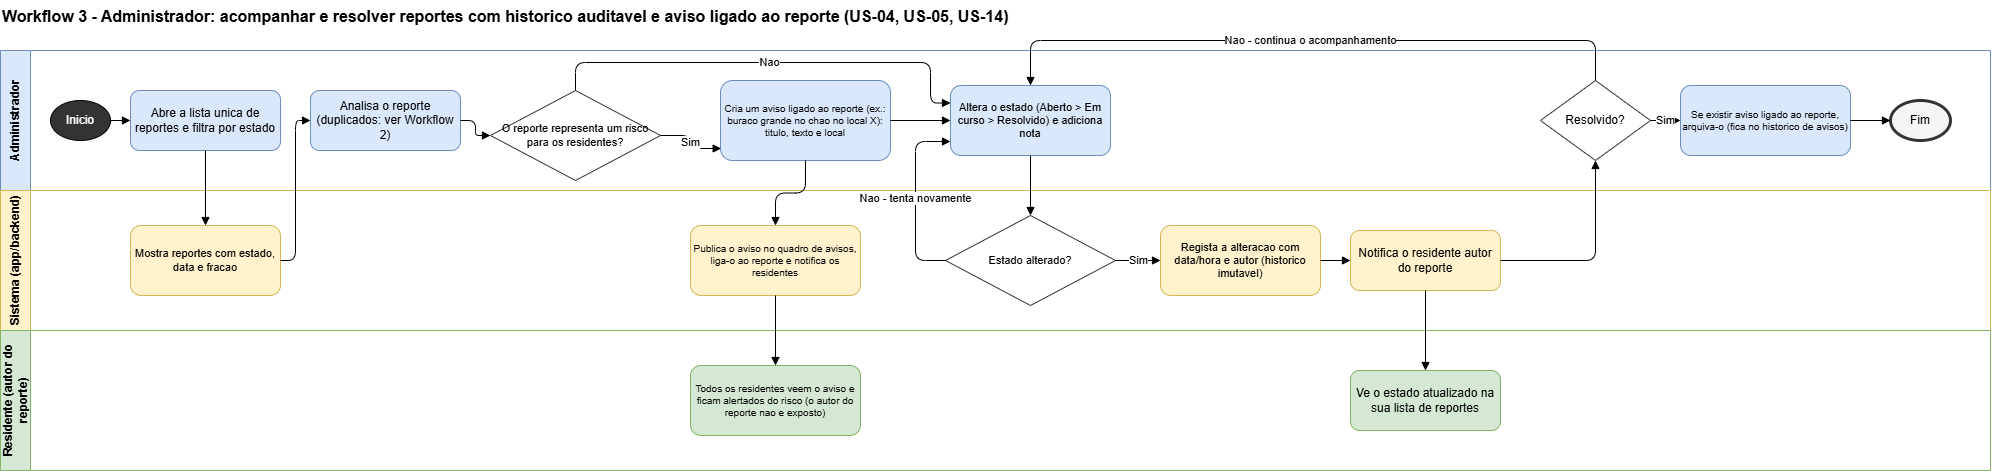

The diagram above was exported from draw.io. Its source (the exported page's mxGraphModel, read from the mxfile embedded in the PNG):
<mxGraphModel dx="2034" dy="1610" grid="1" gridSize="10" guides="1" tooltips="1" connect="1" arrows="1" fold="1" page="1" pageScale="1" pageWidth="1400" pageHeight="700" math="0" shadow="0">
  <root>
    <mxCell id="0" />
    <mxCell id="1" parent="0" />
    <mxCell id="t" parent="1" style="text;html=1;fontSize=16;fontStyle=1;align=left;" value="Workflow 3 - Administrador: acompanhar e resolver reportes com historico auditavel e aviso ligado ao reporte (US-04, US-05, US-14)" vertex="1">
      <mxGeometry height="30" width="1100" y="-50" as="geometry" />
    </mxCell>
    <mxCell id="l1" parent="1" style="swimlane;horizontal=0;whiteSpace=wrap;html=1;startSize=30;fillColor=#dae8fc;strokeColor=#6c8ebf;fontStyle=1;swimlaneFillColor=#ffffff;" value="Administrador" vertex="1">
      <mxGeometry height="140" width="1990" as="geometry" />
    </mxCell>
    <mxCell id="dr" parent="l1" style="rhombus;whiteSpace=wrap;html=1;fillColor=#ffffff;strokeColor=#333333;fontSize=11;" value="O reporte representa um risco para os residentes?" vertex="1">
      <mxGeometry height="90" width="170" x="490" y="40" as="geometry" />
    </mxCell>
    <mxCell id="a4" parent="l1" style="rounded=1;whiteSpace=wrap;html=1;fillColor=#dae8fc;strokeColor=#6c8ebf;fontSize=11;" value="Altera o estado (Aberto &gt; Em curso &gt; Resolvido) e adiciona nota" vertex="1">
      <mxGeometry height="70" width="160" x="950" y="35" as="geometry" />
    </mxCell>
    <mxCell id="f4b" edge="1" parent="l1" source="dr" style="edgeStyle=orthogonalEdgeStyle;rounded=1;html=1;endArrow=block;endFill=1;exitX=0.5;exitY=0;exitDx=0;exitDy=0;entryX=0;entryY=0.25;entryDx=0;entryDy=0;" target="a4" value="Nao">
      <mxGeometry relative="1" as="geometry">
        <Array as="points">
          <mxPoint x="575" y="12" />
          <mxPoint x="930" y="12" />
          <mxPoint x="930" y="53" />
        </Array>
      </mxGeometry>
    </mxCell>
    <mxCell id="aw" parent="l1" style="rounded=1;whiteSpace=wrap;html=1;fillColor=#dae8fc;strokeColor=#6c8ebf;fontSize=10;" value="Cria um aviso ligado ao reporte (ex.: buraco grande no chao no local X): titulo, texto e local" vertex="1">
      <mxGeometry height="80" width="170" x="720" y="30" as="geometry" />
    </mxCell>
    <mxCell id="f4a" edge="1" parent="l1" source="dr" style="edgeStyle=orthogonalEdgeStyle;rounded=1;html=1;endArrow=block;endFill=1;entryX=0.004;entryY=0.85;entryDx=0;entryDy=0;entryPerimeter=0;" target="aw" value="Sim">
      <mxGeometry relative="1" as="geometry" />
    </mxCell>
    <mxCell id="f4c" edge="1" parent="l1" source="aw" style="edgeStyle=orthogonalEdgeStyle;rounded=1;html=1;endArrow=block;endFill=1;" target="a4">
      <mxGeometry relative="1" as="geometry" />
    </mxCell>
    <mxCell id="l2" parent="1" style="swimlane;horizontal=0;whiteSpace=wrap;html=1;startSize=30;fillColor=#fff2cc;strokeColor=#d6b656;fontStyle=1;swimlaneFillColor=#ffffff;" value="Sistema (app/backend)" vertex="1">
      <mxGeometry height="140" width="1990" y="140" as="geometry" />
    </mxCell>
    <mxCell id="l3" parent="1" style="swimlane;horizontal=0;whiteSpace=wrap;html=1;startSize=30;fillColor=#d5e8d4;strokeColor=#82b366;fontStyle=1;swimlaneFillColor=#ffffff;" value="Residente (autor do reporte)" vertex="1">
      <mxGeometry height="140" width="1990" y="280" as="geometry" />
    </mxCell>
    <mxCell id="a1" parent="1" style="ellipse;whiteSpace=wrap;html=1;fillColor=#333333;fontColor=#ffffff;" value="Inicio" vertex="1">
      <mxGeometry height="40" width="60" x="50" y="50" as="geometry" />
    </mxCell>
    <mxCell id="a2" parent="1" style="rounded=1;whiteSpace=wrap;html=1;fillColor=#dae8fc;strokeColor=#6c8ebf;" value="Abre a lista unica de reportes e filtra por estado" vertex="1">
      <mxGeometry height="60" width="150" x="130" y="40" as="geometry" />
    </mxCell>
    <mxCell id="s1" parent="1" style="rounded=1;whiteSpace=wrap;html=1;fillColor=#fff2cc;strokeColor=#d6b656;fontSize=11;" value="Mostra reportes com estado, data e fracao" vertex="1">
      <mxGeometry height="70" width="150" x="130" y="175" as="geometry" />
    </mxCell>
    <mxCell id="a3" parent="1" style="rounded=1;whiteSpace=wrap;html=1;fillColor=#dae8fc;strokeColor=#6c8ebf;" value="Analisa o reporte (duplicados: ver Workflow 2)" vertex="1">
      <mxGeometry height="60" width="150" x="310" y="40" as="geometry" />
    </mxCell>
    <mxCell id="s2" parent="1" style="rounded=1;whiteSpace=wrap;html=1;fillColor=#fff2cc;strokeColor=#d6b656;fontSize=11;" value="Regista a alteracao com data/hora e autor (historico imutavel)" vertex="1">
      <mxGeometry height="70" width="160" x="1160" y="175" as="geometry" />
    </mxCell>
    <mxCell id="s3" parent="1" style="rounded=1;whiteSpace=wrap;html=1;fillColor=#fff2cc;strokeColor=#d6b656;" value="Notifica o residente autor do reporte" vertex="1">
      <mxGeometry height="60" width="150" x="1350" y="180" as="geometry" />
    </mxCell>
    <mxCell id="r1" parent="1" style="rounded=1;whiteSpace=wrap;html=1;fillColor=#d5e8d4;strokeColor=#82b366;" value="Ve o estado atualizado na sua lista de reportes" vertex="1">
      <mxGeometry height="60" width="150" x="1350" y="320" as="geometry" />
    </mxCell>
    <mxCell id="d1" parent="1" style="rhombus;whiteSpace=wrap;html=1;fillColor=#ffffff;strokeColor=#333333;" value="Resolvido?" vertex="1">
      <mxGeometry height="80" width="110" x="1540" y="30" as="geometry" />
    </mxCell>
    <mxCell id="a5" parent="1" style="ellipse;whiteSpace=wrap;html=1;fillColor=#f5f5f5;strokeColor=#333333;strokeWidth=3;" value="Fim" vertex="1">
      <mxGeometry height="40" width="60" x="1890" y="50" as="geometry" />
    </mxCell>
    <mxCell id="dsc" parent="1" style="rhombus;whiteSpace=wrap;html=1;fillColor=#ffffff;strokeColor=#333333;fontSize=11;" value="Estado alterado?" vertex="1">
      <mxGeometry height="90" width="170" x="945" y="165" as="geometry" />
    </mxCell>
    <mxCell id="sw" parent="1" style="rounded=1;whiteSpace=wrap;html=1;fillColor=#fff2cc;strokeColor=#d6b656;fontSize=10;" value="Publica o aviso no quadro de avisos, liga-o ao reporte e notifica os residentes" vertex="1">
      <mxGeometry height="70" width="170" x="690" y="175" as="geometry" />
    </mxCell>
    <mxCell id="rw" parent="1" style="rounded=1;whiteSpace=wrap;html=1;fillColor=#d5e8d4;strokeColor=#82b366;fontSize=10;" value="Todos os residentes veem o aviso e ficam alertados do risco (o autor do reporte nao e exposto)" vertex="1">
      <mxGeometry height="70" width="170" x="690" y="315" as="geometry" />
    </mxCell>
    <mxCell id="aw2" parent="1" style="rounded=1;whiteSpace=wrap;html=1;fillColor=#dae8fc;strokeColor=#6c8ebf;fontSize=10;" value="Se existir aviso ligado ao reporte, arquiva-o (fica no historico de avisos)" vertex="1">
      <mxGeometry height="70" width="170" x="1680" y="35" as="geometry" />
    </mxCell>
    <mxCell id="f1" edge="1" parent="1" source="a1" style="edgeStyle=orthogonalEdgeStyle;rounded=1;html=1;endArrow=block;endFill=1;" target="a2">
      <mxGeometry relative="1" as="geometry" />
    </mxCell>
    <mxCell id="f2" edge="1" parent="1" source="a2" style="edgeStyle=orthogonalEdgeStyle;rounded=1;html=1;endArrow=block;endFill=1;" target="s1">
      <mxGeometry relative="1" as="geometry" />
    </mxCell>
    <mxCell id="f3" edge="1" parent="1" source="s1" style="edgeStyle=orthogonalEdgeStyle;rounded=1;html=1;endArrow=block;endFill=1;" target="a3">
      <mxGeometry relative="1" as="geometry">
        <Array as="points">
          <mxPoint x="295" y="210" />
          <mxPoint x="295" y="70" />
        </Array>
      </mxGeometry>
    </mxCell>
    <mxCell id="f4" edge="1" parent="1" source="a3" style="edgeStyle=orthogonalEdgeStyle;rounded=1;html=1;endArrow=block;endFill=1;" target="dr">
      <mxGeometry relative="1" as="geometry" />
    </mxCell>
    <mxCell id="f4d" edge="1" parent="1" source="aw" style="edgeStyle=orthogonalEdgeStyle;rounded=1;html=1;endArrow=block;endFill=1;" target="sw">
      <mxGeometry relative="1" as="geometry" />
    </mxCell>
    <mxCell id="f4e" edge="1" parent="1" source="sw" style="edgeStyle=orthogonalEdgeStyle;rounded=1;html=1;endArrow=block;endFill=1;" target="rw">
      <mxGeometry relative="1" as="geometry" />
    </mxCell>
    <mxCell id="f9a" edge="1" parent="1" source="aw2" style="edgeStyle=orthogonalEdgeStyle;rounded=1;html=1;endArrow=block;endFill=1;" target="a5">
      <mxGeometry relative="1" as="geometry" />
    </mxCell>
    <mxCell id="f5" edge="1" parent="1" source="a4" style="edgeStyle=orthogonalEdgeStyle;rounded=1;html=1;endArrow=block;endFill=1;" target="dsc">
      <mxGeometry relative="1" as="geometry" />
    </mxCell>
    <mxCell id="f5a" edge="1" parent="1" source="dsc" style="edgeStyle=orthogonalEdgeStyle;rounded=1;html=1;endArrow=block;endFill=1;" target="s2" value="Sim">
      <mxGeometry relative="1" as="geometry" />
    </mxCell>
    <mxCell id="f5b" edge="1" parent="1" source="dsc" style="edgeStyle=orthogonalEdgeStyle;rounded=1;html=1;endArrow=block;endFill=1;exitX=0;exitY=0.5;exitDx=0;exitDy=0;entryX=0;entryY=0.8;entryDx=0;entryDy=0;" target="a4" value="Nao - tenta novamente">
      <mxGeometry relative="1" as="geometry">
        <Array as="points">
          <mxPoint x="915" y="210" />
          <mxPoint x="915" y="91" />
        </Array>
      </mxGeometry>
    </mxCell>
    <mxCell id="f6" edge="1" parent="1" source="s2" style="edgeStyle=orthogonalEdgeStyle;rounded=1;html=1;endArrow=block;endFill=1;" target="s3">
      <mxGeometry relative="1" as="geometry" />
    </mxCell>
    <mxCell id="f7" edge="1" parent="1" source="s3" style="edgeStyle=orthogonalEdgeStyle;rounded=1;html=1;endArrow=block;endFill=1;" target="r1">
      <mxGeometry relative="1" as="geometry" />
    </mxCell>
    <mxCell id="f8" edge="1" parent="1" source="s3" style="edgeStyle=orthogonalEdgeStyle;rounded=1;html=1;endArrow=block;endFill=1;" target="d1">
      <mxGeometry relative="1" as="geometry">
        <Array as="points">
          <mxPoint x="1595" y="210" />
        </Array>
      </mxGeometry>
    </mxCell>
    <mxCell id="f9" edge="1" parent="1" source="d1" style="edgeStyle=orthogonalEdgeStyle;rounded=1;html=1;endArrow=block;endFill=1;" target="aw2" value="Sim">
      <mxGeometry relative="1" as="geometry" />
    </mxCell>
    <mxCell id="f10" edge="1" parent="1" source="d1" style="edgeStyle=orthogonalEdgeStyle;rounded=1;html=1;endArrow=block;endFill=1;exitX=0.5;exitY=0;exitDx=0;exitDy=0;entryX=0.5;entryY=0;entryDx=0;entryDy=0;" target="a4" value="Nao - continua o acompanhamento">
      <mxGeometry relative="1" as="geometry">
        <Array as="points">
          <mxPoint x="1595" y="-10" />
          <mxPoint x="1030" y="-10" />
        </Array>
      </mxGeometry>
    </mxCell>
  </root>
</mxGraphModel>